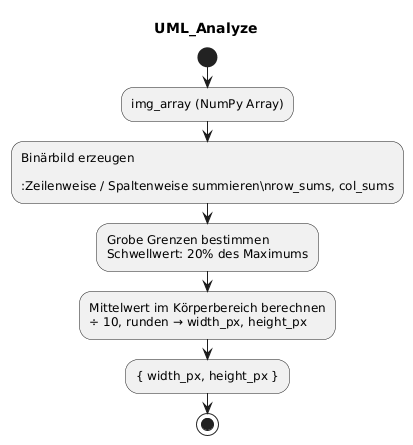

The diagram above was rendered by PlantUML. Its source (embedded in the PNG):
@startuml
title UML_Analyze

start

:img_array (NumPy Array);

:Binärbild erzeugen

:Zeilenweise / Spaltenweise summieren\nrow_sums, col_sums;

:Grobe Grenzen bestimmen\nSchwellwert: 20% des Maximums;

:Mittelwert im Körperbereich berechnen\n÷ 10, runden → width_px, height_px;

:{ width_px, height_px };

stop
@enduml